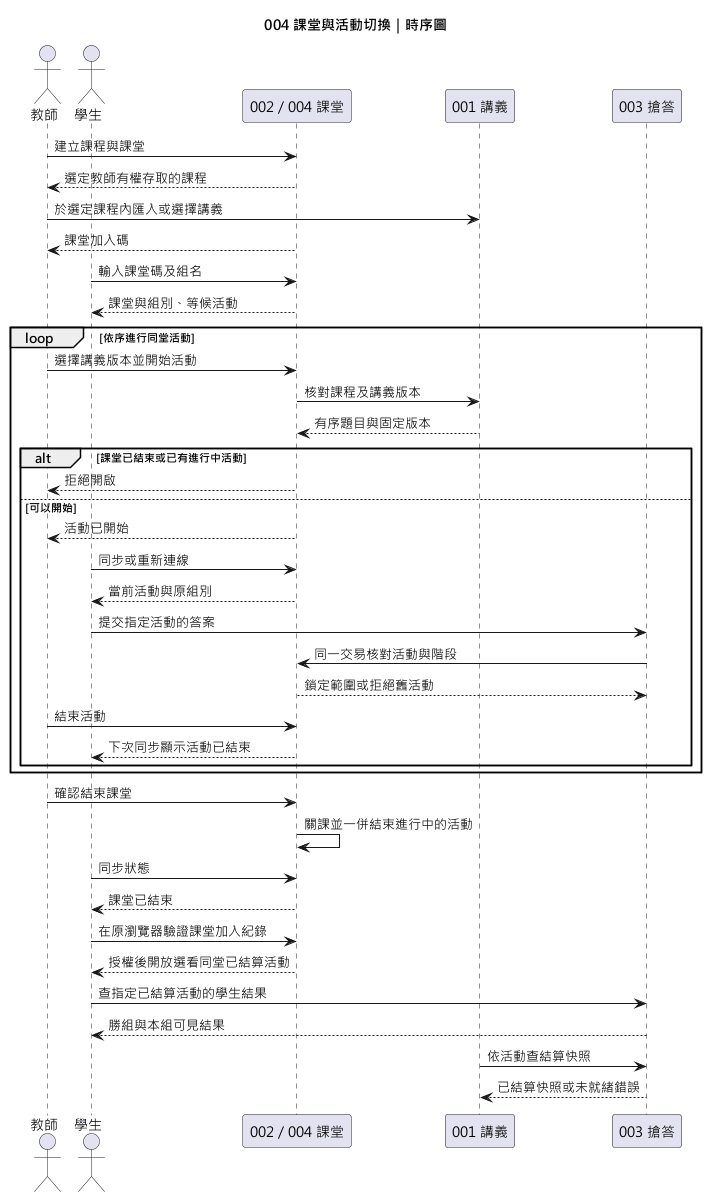

The diagram above was rendered by PlantUML. Its source (embedded in the PNG):
@startuml
title 004 課堂與活動切換｜時序圖
skinparam defaultFontName "Microsoft JhengHei"
actor 教師 as T
actor 學生 as S
participant "002／004 課堂" as A
participant "001 講義" as N
participant "003 搶答" as Q
T -> A : 建立課程與課堂
A --> T : 選定教師有權存取的課程
T -> N : 於選定課程內匯入或選擇講義
A --> T : 課堂加入碼
S -> A : 輸入課堂碼及組名
A --> S : 課堂與組別、等候活動
loop 依序進行同堂活動
  T -> A : 選擇講義版本並開始活動
  A -> N : 核對課程及講義版本
  N --> A : 有序題目與固定版本
  alt 課堂已結束或已有進行中活動
    A --> T : 拒絕開啟
  else 可以開始
    A --> T : 活動已開始
    S -> A : 同步或重新連線
    A --> S : 當前活動與原組別
    S -> Q : 提交指定活動的答案
    Q -> A : 同一交易核對活動與階段
    A --> Q : 鎖定範圍或拒絕舊活動
    T -> A : 結束活動
    A --> S : 下次同步顯示活動已結束
  end
end
T -> A : 確認結束課堂
A -> A : 關課並一併結束進行中的活動
S -> A : 同步狀態
A --> S : 課堂已結束
S -> A : 在原瀏覽器驗證課堂加入紀錄
A --> S : 授權後開放選看同堂已結算活動
S -> Q : 查指定已結算活動的學生結果
Q --> S : 勝組與本組可見結果
N -> Q : 依活動查結算快照
Q --> N : 已結算快照或未就緒錯誤
@enduml